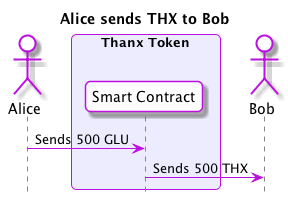

The diagram above was rendered by PlantUML. Its source (embedded in the PNG):
@startuml
skinparam roundcorner 10
skinparam BoxPadding 10
skinparam headerFontColor #BD10E0
skinparam headerFontSize 18
skinparam sequence {
  ArrowColor #BD10E0
  GroupBackgroundColor #BD10E0
  GroupBorderColor #EDECFF
  GroupHeaderFontColor #ffffff
  BoxBorderColor #BD10E0
  BoxBackgroundColor #EDECFF
  BoxPadding 10

  ParticipantBorderColor #BD10E0
  ParticipantBackgroundColor #ffffff
  ParticipantPadding 10

  ActorBorderColor #BD10E0
  ActorBackgroundColor #ffffff
  EntityBorderColor #BD10E0
  EntityBackgroundColor #ffffff
  DatabaseBorderColor #BD10E0
  DatabaseBackgroundColor #ffffff

  LifeLineBorderColor #878787
}

hide footbox
title Alice sends THX to Bob
actor Alice
box "Thanx Token"
  participant "Smart Contract" as ThanxSC
end box
actor Bob

Alice -> ThanxSC : Sends 500 GLU
ThanxSC -> Bob : Sends 500 THX

@enduml